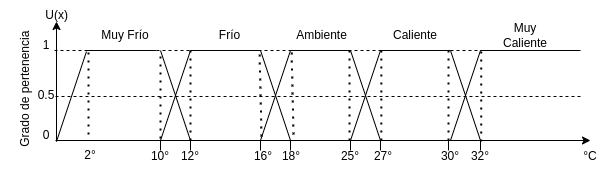

The diagram above was exported from draw.io. Its source (the exported page's mxGraphModel, read from the mxfile embedded in the PNG):
<mxGraphModel dx="610" dy="727" grid="1" gridSize="10" guides="1" tooltips="1" connect="1" arrows="1" fold="1" page="1" pageScale="1" pageWidth="850" pageHeight="1100" math="0" shadow="0">
  <root>
    <mxCell id="0" />
    <mxCell id="1" parent="0" />
    <mxCell id="23" value="" style="endArrow=classic;html=1;" parent="1" edge="1">
      <mxGeometry width="50" height="50" relative="1" as="geometry">
        <mxPoint x="196" y="1041" as="sourcePoint" />
        <mxPoint x="196" y="921" as="targetPoint" />
      </mxGeometry>
    </mxCell>
    <mxCell id="24" value="" style="endArrow=classic;html=1;" parent="1" edge="1">
      <mxGeometry width="50" height="50" relative="1" as="geometry">
        <mxPoint x="195" y="1040" as="sourcePoint" />
        <mxPoint x="730" y="1040" as="targetPoint" />
      </mxGeometry>
    </mxCell>
    <mxCell id="25" value="" style="endArrow=none;dashed=1;html=1;" parent="1" edge="1">
      <mxGeometry width="50" height="50" relative="1" as="geometry">
        <mxPoint x="194" y="950" as="sourcePoint" />
        <mxPoint x="654" y="950" as="targetPoint" />
      </mxGeometry>
    </mxCell>
    <mxCell id="26" value="&lt;div&gt;&lt;font style=&quot;color: rgb(0, 0, 0);&quot;&gt;&amp;nbsp;U(x)&lt;/font&gt;&lt;/div&gt;" style="text;html=1;align=center;verticalAlign=middle;whiteSpace=wrap;rounded=0;" parent="1" vertex="1">
      <mxGeometry x="140" y="900" width="110" height="30" as="geometry" />
    </mxCell>
    <mxCell id="27" value="1" style="text;html=1;align=center;verticalAlign=middle;whiteSpace=wrap;rounded=0;" parent="1" vertex="1">
      <mxGeometry x="176" y="930" width="20" height="30" as="geometry" />
    </mxCell>
    <mxCell id="33" value="" style="endArrow=none;html=1;entryX=0.5;entryY=0;entryDx=0;entryDy=0;" parent="1" edge="1">
      <mxGeometry width="50" height="50" relative="1" as="geometry">
        <mxPoint x="330" y="1050" as="sourcePoint" />
        <mxPoint x="330" y="1040" as="targetPoint" />
      </mxGeometry>
    </mxCell>
    <mxCell id="34" value="" style="endArrow=none;html=1;entryX=0.5;entryY=0;entryDx=0;entryDy=0;" parent="1" edge="1">
      <mxGeometry width="50" height="50" relative="1" as="geometry">
        <mxPoint x="300" y="1050" as="sourcePoint" />
        <mxPoint x="300" y="1040" as="targetPoint" />
      </mxGeometry>
    </mxCell>
    <mxCell id="35" value="°C" style="text;html=1;align=center;verticalAlign=middle;whiteSpace=wrap;rounded=0;" parent="1" vertex="1">
      <mxGeometry x="720" y="1041" width="20" height="30" as="geometry" />
    </mxCell>
    <mxCell id="36" value="0" style="text;html=1;align=center;verticalAlign=middle;whiteSpace=wrap;rounded=0;" parent="1" vertex="1">
      <mxGeometry x="176" y="1020" width="20" height="30" as="geometry" />
    </mxCell>
    <mxCell id="37" value="" style="endArrow=none;html=1;" parent="1" edge="1">
      <mxGeometry width="50" height="50" relative="1" as="geometry">
        <mxPoint x="520" y="950" as="sourcePoint" />
        <mxPoint x="590" y="950" as="targetPoint" />
      </mxGeometry>
    </mxCell>
    <mxCell id="38" value="" style="endArrow=none;html=1;" parent="1" edge="1">
      <mxGeometry width="50" height="50" relative="1" as="geometry">
        <mxPoint x="300" y="950" as="sourcePoint" />
        <mxPoint x="330" y="1040" as="targetPoint" />
      </mxGeometry>
    </mxCell>
    <mxCell id="39" value="" style="endArrow=none;dashed=1;html=1;dashPattern=1 3;strokeWidth=2;exitX=0.076;exitY=-0.07;exitDx=0;exitDy=0;exitPerimeter=0;" parent="1" edge="1">
      <mxGeometry width="50" height="50" relative="1" as="geometry">
        <mxPoint x="300" y="1038" as="sourcePoint" />
        <mxPoint x="300" y="950" as="targetPoint" />
      </mxGeometry>
    </mxCell>
    <mxCell id="40" value="" style="endArrow=none;html=1;" parent="1" edge="1">
      <mxGeometry width="50" height="50" relative="1" as="geometry">
        <mxPoint x="300" y="1040" as="sourcePoint" />
        <mxPoint x="330" y="950" as="targetPoint" />
      </mxGeometry>
    </mxCell>
    <mxCell id="41" value="" style="endArrow=none;html=1;" parent="1" edge="1">
      <mxGeometry width="50" height="50" relative="1" as="geometry">
        <mxPoint x="330" y="950" as="sourcePoint" />
        <mxPoint x="400" y="950" as="targetPoint" />
      </mxGeometry>
    </mxCell>
    <mxCell id="42" value="" style="endArrow=none;html=1;" parent="1" edge="1">
      <mxGeometry width="50" height="50" relative="1" as="geometry">
        <mxPoint x="400" y="950" as="sourcePoint" />
        <mxPoint x="430" y="1040" as="targetPoint" />
      </mxGeometry>
    </mxCell>
    <mxCell id="43" value="" style="endArrow=none;dashed=1;html=1;dashPattern=1 3;strokeWidth=2;" parent="1" edge="1">
      <mxGeometry width="50" height="50" relative="1" as="geometry">
        <mxPoint x="330" y="1040" as="sourcePoint" />
        <mxPoint x="330" y="950" as="targetPoint" />
      </mxGeometry>
    </mxCell>
    <mxCell id="44" value="" style="endArrow=none;dashed=1;html=1;dashPattern=1 3;strokeWidth=2;exitX=0.076;exitY=-0.07;exitDx=0;exitDy=0;exitPerimeter=0;" parent="1" edge="1">
      <mxGeometry width="50" height="50" relative="1" as="geometry">
        <mxPoint x="401" y="1036" as="sourcePoint" />
        <mxPoint x="399" y="948" as="targetPoint" />
      </mxGeometry>
    </mxCell>
    <mxCell id="45" value="" style="endArrow=none;html=1;entryX=0.5;entryY=0;entryDx=0;entryDy=0;" parent="1" edge="1">
      <mxGeometry width="50" height="50" relative="1" as="geometry">
        <mxPoint x="400" y="1050" as="sourcePoint" />
        <mxPoint x="400" y="1040" as="targetPoint" />
      </mxGeometry>
    </mxCell>
    <mxCell id="46" value="" style="endArrow=none;html=1;entryX=0.5;entryY=0;entryDx=0;entryDy=0;" parent="1" edge="1">
      <mxGeometry width="50" height="50" relative="1" as="geometry">
        <mxPoint x="430" y="1050" as="sourcePoint" />
        <mxPoint x="430" y="1040" as="targetPoint" />
      </mxGeometry>
    </mxCell>
    <mxCell id="47" value="" style="endArrow=none;html=1;" parent="1" edge="1">
      <mxGeometry width="50" height="50" relative="1" as="geometry">
        <mxPoint x="400" y="1040" as="sourcePoint" />
        <mxPoint x="430" y="950" as="targetPoint" />
      </mxGeometry>
    </mxCell>
    <mxCell id="48" value="" style="endArrow=none;html=1;" parent="1" edge="1">
      <mxGeometry width="50" height="50" relative="1" as="geometry">
        <mxPoint x="430" y="950" as="sourcePoint" />
        <mxPoint x="490" y="950" as="targetPoint" />
      </mxGeometry>
    </mxCell>
    <mxCell id="50" value="" style="endArrow=none;html=1;" parent="1" edge="1">
      <mxGeometry width="50" height="50" relative="1" as="geometry">
        <mxPoint x="490" y="950" as="sourcePoint" />
        <mxPoint x="520" y="1040" as="targetPoint" />
      </mxGeometry>
    </mxCell>
    <mxCell id="51" value="" style="endArrow=none;dashed=1;html=1;dashPattern=1 3;strokeWidth=2;exitX=0.076;exitY=-0.07;exitDx=0;exitDy=0;exitPerimeter=0;" parent="1" edge="1">
      <mxGeometry width="50" height="50" relative="1" as="geometry">
        <mxPoint x="433" y="1034" as="sourcePoint" />
        <mxPoint x="431" y="946" as="targetPoint" />
      </mxGeometry>
    </mxCell>
    <mxCell id="52" value="" style="endArrow=none;dashed=1;html=1;dashPattern=1 3;strokeWidth=2;" parent="1" edge="1">
      <mxGeometry width="50" height="50" relative="1" as="geometry">
        <mxPoint x="489" y="1040" as="sourcePoint" />
        <mxPoint x="489" y="950" as="targetPoint" />
      </mxGeometry>
    </mxCell>
    <mxCell id="53" value="" style="endArrow=none;html=1;entryX=0.5;entryY=0;entryDx=0;entryDy=0;" parent="1" edge="1">
      <mxGeometry width="50" height="50" relative="1" as="geometry">
        <mxPoint x="490" y="1050" as="sourcePoint" />
        <mxPoint x="490" y="1040" as="targetPoint" />
      </mxGeometry>
    </mxCell>
    <mxCell id="54" value="" style="endArrow=none;html=1;entryX=0.5;entryY=0;entryDx=0;entryDy=0;" parent="1" edge="1">
      <mxGeometry width="50" height="50" relative="1" as="geometry">
        <mxPoint x="520" y="1050" as="sourcePoint" />
        <mxPoint x="520" y="1040" as="targetPoint" />
      </mxGeometry>
    </mxCell>
    <mxCell id="56" value="2°" style="text;html=1;align=center;verticalAlign=middle;whiteSpace=wrap;rounded=0;" parent="1" vertex="1">
      <mxGeometry x="220" y="1040" width="20" height="30" as="geometry" />
    </mxCell>
    <mxCell id="57" value="" style="endArrow=none;html=1;" parent="1" edge="1">
      <mxGeometry width="50" height="50" relative="1" as="geometry">
        <mxPoint x="490" y="1040" as="sourcePoint" />
        <mxPoint x="520" y="950" as="targetPoint" />
      </mxGeometry>
    </mxCell>
    <mxCell id="58" value="" style="endArrow=none;dashed=1;html=1;endSize=6;startSize=6;jumpSize=5;strokeWidth=1;jumpStyle=none;" parent="1" edge="1">
      <mxGeometry width="50" height="50" relative="1" as="geometry">
        <mxPoint x="195" y="996" as="sourcePoint" />
        <mxPoint x="720" y="996" as="targetPoint" />
      </mxGeometry>
    </mxCell>
    <mxCell id="59" value="" style="endArrow=none;dashed=1;html=1;dashPattern=1 3;strokeWidth=2;" parent="1" edge="1">
      <mxGeometry width="50" height="50" relative="1" as="geometry">
        <mxPoint x="520.83" y="1040" as="sourcePoint" />
        <mxPoint x="520.83" y="950" as="targetPoint" />
      </mxGeometry>
    </mxCell>
    <mxCell id="60" value="0.5" style="text;html=1;align=center;verticalAlign=middle;whiteSpace=wrap;rounded=0;" parent="1" vertex="1">
      <mxGeometry x="176" y="980" width="20" height="30" as="geometry" />
    </mxCell>
    <mxCell id="61" value="Caliente" style="text;html=1;align=center;verticalAlign=middle;whiteSpace=wrap;rounded=0;" parent="1" vertex="1">
      <mxGeometry x="520" y="920" width="70" height="30" as="geometry" />
    </mxCell>
    <mxCell id="62" value="Ambiente" style="text;html=1;align=center;verticalAlign=middle;whiteSpace=wrap;rounded=0;" parent="1" vertex="1">
      <mxGeometry x="423" y="920" width="77" height="30" as="geometry" />
    </mxCell>
    <mxCell id="63" value="Frío" style="text;html=1;align=center;verticalAlign=middle;whiteSpace=wrap;rounded=0;" parent="1" vertex="1">
      <mxGeometry x="340" y="920" width="59" height="30" as="geometry" />
    </mxCell>
    <mxCell id="64" value="Muy Frío" style="text;html=1;align=center;verticalAlign=middle;whiteSpace=wrap;rounded=0;" parent="1" vertex="1">
      <mxGeometry x="230" y="920" width="70" height="30" as="geometry" />
    </mxCell>
    <mxCell id="65" value="" style="endArrow=none;html=1;" parent="1" edge="1">
      <mxGeometry width="50" height="50" relative="1" as="geometry">
        <mxPoint x="590" y="950" as="sourcePoint" />
        <mxPoint x="620" y="1040" as="targetPoint" />
      </mxGeometry>
    </mxCell>
    <mxCell id="66" value="" style="endArrow=none;dashed=1;html=1;dashPattern=1 3;strokeWidth=2;" parent="1" edge="1">
      <mxGeometry width="50" height="50" relative="1" as="geometry">
        <mxPoint x="588" y="1040" as="sourcePoint" />
        <mxPoint x="588" y="950" as="targetPoint" />
      </mxGeometry>
    </mxCell>
    <mxCell id="68" value="" style="endArrow=none;html=1;entryX=0.5;entryY=0;entryDx=0;entryDy=0;" parent="1" edge="1">
      <mxGeometry width="50" height="50" relative="1" as="geometry">
        <mxPoint x="620" y="1050" as="sourcePoint" />
        <mxPoint x="620" y="1040" as="targetPoint" />
      </mxGeometry>
    </mxCell>
    <mxCell id="69" value="" style="endArrow=none;html=1;entryX=0.5;entryY=0;entryDx=0;entryDy=0;" parent="1" edge="1">
      <mxGeometry width="50" height="50" relative="1" as="geometry">
        <mxPoint x="588" y="1050" as="sourcePoint" />
        <mxPoint x="588" y="1040" as="targetPoint" />
      </mxGeometry>
    </mxCell>
    <mxCell id="70" value="Grado de pertenencia&amp;nbsp;" style="text;html=1;align=center;verticalAlign=middle;whiteSpace=wrap;rounded=0;rotation=-90;" parent="1" vertex="1">
      <mxGeometry x="100" y="972" width="130" height="30" as="geometry" />
    </mxCell>
    <mxCell id="71" value="" style="endArrow=none;html=1;" parent="1" edge="1">
      <mxGeometry width="50" height="50" relative="1" as="geometry">
        <mxPoint x="196" y="1041" as="sourcePoint" />
        <mxPoint x="226" y="951" as="targetPoint" />
      </mxGeometry>
    </mxCell>
    <mxCell id="72" value="" style="endArrow=none;html=1;" parent="1" edge="1">
      <mxGeometry width="50" height="50" relative="1" as="geometry">
        <mxPoint x="226" y="950" as="sourcePoint" />
        <mxPoint x="296" y="950" as="targetPoint" />
      </mxGeometry>
    </mxCell>
    <mxCell id="73" value="" style="endArrow=none;dashed=1;html=1;dashPattern=1 3;strokeWidth=2;exitX=0.076;exitY=-0.07;exitDx=0;exitDy=0;exitPerimeter=0;" parent="1" edge="1">
      <mxGeometry width="50" height="50" relative="1" as="geometry">
        <mxPoint x="228" y="1034" as="sourcePoint" />
        <mxPoint x="228" y="946" as="targetPoint" />
      </mxGeometry>
    </mxCell>
    <mxCell id="74" value="10°" style="text;html=1;align=center;verticalAlign=middle;whiteSpace=wrap;rounded=0;" parent="1" vertex="1">
      <mxGeometry x="290" y="1041" width="20" height="30" as="geometry" />
    </mxCell>
    <mxCell id="75" value="12°" style="text;html=1;align=center;verticalAlign=middle;whiteSpace=wrap;rounded=0;" parent="1" vertex="1">
      <mxGeometry x="320" y="1041" width="20" height="30" as="geometry" />
    </mxCell>
    <mxCell id="76" value="16°" style="text;html=1;align=center;verticalAlign=middle;whiteSpace=wrap;rounded=0;" parent="1" vertex="1">
      <mxGeometry x="393" y="1041" width="20" height="30" as="geometry" />
    </mxCell>
    <mxCell id="77" value="18°" style="text;html=1;align=center;verticalAlign=middle;whiteSpace=wrap;rounded=0;" parent="1" vertex="1">
      <mxGeometry x="421" y="1041" width="20" height="30" as="geometry" />
    </mxCell>
    <mxCell id="78" value="25°" style="text;html=1;align=center;verticalAlign=middle;whiteSpace=wrap;rounded=0;" parent="1" vertex="1">
      <mxGeometry x="480" y="1041" width="20" height="30" as="geometry" />
    </mxCell>
    <mxCell id="79" value="27°" style="text;html=1;align=center;verticalAlign=middle;whiteSpace=wrap;rounded=0;" parent="1" vertex="1">
      <mxGeometry x="513" y="1041" width="20" height="30" as="geometry" />
    </mxCell>
    <mxCell id="80" value="30°" style="text;html=1;align=center;verticalAlign=middle;whiteSpace=wrap;rounded=0;" parent="1" vertex="1">
      <mxGeometry x="580" y="1041" width="20" height="30" as="geometry" />
    </mxCell>
    <mxCell id="81" value="32°" style="text;html=1;align=center;verticalAlign=middle;whiteSpace=wrap;rounded=0;" parent="1" vertex="1">
      <mxGeometry x="610" y="1041" width="20" height="30" as="geometry" />
    </mxCell>
    <mxCell id="82" value="" style="endArrow=none;html=1;" parent="1" edge="1">
      <mxGeometry width="50" height="50" relative="1" as="geometry">
        <mxPoint x="590" y="1040" as="sourcePoint" />
        <mxPoint x="620" y="950" as="targetPoint" />
      </mxGeometry>
    </mxCell>
    <mxCell id="83" value="" style="endArrow=none;html=1;" parent="1" edge="1">
      <mxGeometry width="50" height="50" relative="1" as="geometry">
        <mxPoint x="620" y="950" as="sourcePoint" />
        <mxPoint x="720" y="950" as="targetPoint" />
      </mxGeometry>
    </mxCell>
    <mxCell id="84" value="" style="endArrow=none;dashed=1;html=1;dashPattern=1 3;strokeWidth=2;" parent="1" edge="1">
      <mxGeometry width="50" height="50" relative="1" as="geometry">
        <mxPoint x="620.71" y="1041" as="sourcePoint" />
        <mxPoint x="620.71" y="951" as="targetPoint" />
      </mxGeometry>
    </mxCell>
    <mxCell id="85" value="Muy Caliente" style="text;html=1;align=center;verticalAlign=middle;whiteSpace=wrap;rounded=0;" parent="1" vertex="1">
      <mxGeometry x="630" y="920" width="70" height="30" as="geometry" />
    </mxCell>
  </root>
</mxGraphModel>